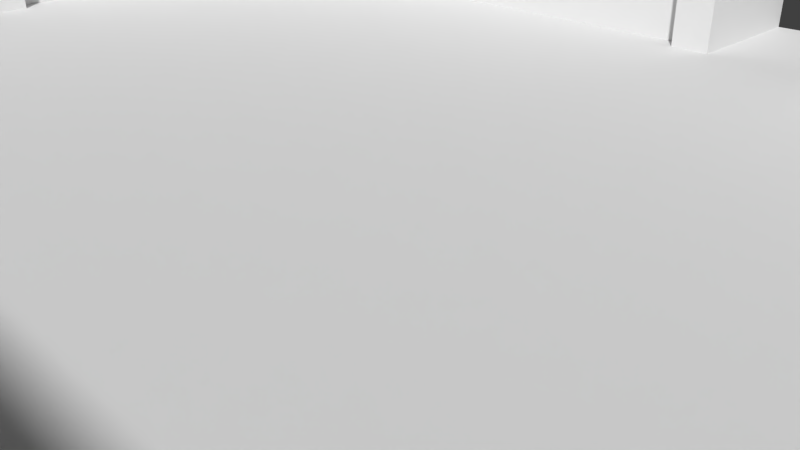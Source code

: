 # Source: room.blend  (saved by Blender 2.76.0; exported with 4.5.12 LTS)
import bpy
from mathutils import Matrix  # noqa: F401  (used for matrix-valued properties, if any)

bpy.ops.wm.read_factory_settings(use_empty=True)
scene = bpy.context.scene
scene.name = 'Scene'

# ---- collections
col_collection_1 = bpy.data.collections.new('Collection 1'); scene.collection.children.link(col_collection_1)

# ---- world
world_world = bpy.data.worlds.new('World'); scene.world = world_world
world_world.color = (0.05088, 0.05088, 0.05088)
world_world.use_sun_shadow = False
world_world.sun_shadow_jitter_overblur = 0.0
world_world.cycles.sampling_method = 'MANUAL'
world_world.cycles.sample_map_resolution = 256

# ---- cameras
cam_camera = bpy.data.cameras.new('Camera')
cam_camera.clip_end = 100.0
cam_camera.lens = 35.0
cam_camera.sensor_width = 32.0
cam_camera.sensor_height = 18.0
cam_camera.ortho_scale = 7.314
cam_camera.dof.focus_distance = 0.0
cam_camera.dof.aperture_fstop = 128.0

# ---- meshes
me_plane = bpy.data.meshes.new('Plane')
me_plane.from_pydata([(-18.0, -12.0, 8.0), (18.0, -12.0, 8.0), (-18.0, 12.0, 0.0), (18.0, 12.0, 0.0), (18.0, -12.0, 0.0), (18.0, 12.0, 8.0), (-18.0, -12.0, 0.0), (-18.0, 12.0, 8.0), (-1.8, 12.0, 5.0), (-1.8, 12.0, 0.0), (1.8, 12.0, 0.0), (1.8, 12.0, 5.0), (-2.7, 12.0, 8.0), (2.7, 12.0, 8.0), (-2.7, 12.0, 0.0), (-2.7, 12.0, 5.0), (2.7, 12.0, 0.0), (2.7, 12.0, 5.0), (-2.7, 12.0, 5.9), (2.7, 12.0, 5.9), (-1.8, 11.56, 5.0), (-1.8, 11.56, 0.0), (1.8, 11.56, 0.0), (1.8, 11.56, 5.0), (-2.7, 11.56, 0.0), (-2.7, 11.56, 5.0), (2.7, 11.56, 0.0), (2.7, 11.56, 5.0), (-2.7, 11.56, 5.9), (2.7, 11.56, 5.9), (-1.8, -12.0, 5.0), (-1.8, -12.0, 0.0), (1.8, -12.0, 0.0), (1.8, -12.0, 5.0), (-2.7, -12.0, 8.0), (2.7, -12.0, 8.0), (-2.7, -12.0, 0.0), (-2.7, -12.0, 5.0), (2.7, -12.0, 0.0), (2.7, -12.0, 5.0), (-2.7, -12.0, 5.9), (2.7, -12.0, 5.9), (-1.8, -11.56, 5.0), (-1.8, -11.56, 0.0), (1.8, -11.56, 0.0), (1.8, -11.56, 5.0), (-2.7, -11.56, 0.0), (-2.7, -11.56, 5.0), (2.7, -11.56, 0.0), (2.7, -11.56, 5.0), (-2.7, -11.56, 5.9), (2.7, -11.56, 5.9), (-17.98, -1.8, 5.0), (-17.98, -1.8, 0.0), (-17.98, 1.8, 0.0), (-17.98, 1.8, 5.0), (-17.98, -2.7, 8.0), (-17.98, 2.7, 8.0), (-17.98, -2.7, 0.0), (-17.98, -2.7, 5.0), (-17.98, 2.7, 0.0), (-17.98, 2.7, 5.0), (-17.98, -2.7, 5.9), (-17.98, 2.7, 5.9), (-17.54, -1.8, 5.0), (-17.54, -1.8, 0.0), (-17.54, 1.8, 0.0), (-17.54, 1.8, 5.0), (-17.54, -2.7, 0.0), (-17.54, -2.7, 5.0), (-17.54, 2.7, 0.0), (-17.54, 2.7, 5.0), (-17.54, -2.7, 5.9), (-17.54, 2.7, 5.9), (17.98, -1.8, 5.0), (17.98, -1.8, 0.0), (17.98, 1.8, 0.0), (17.98, 1.8, 5.0), (17.98, -2.7, 8.0), (17.98, 2.7, 8.0), (17.98, -2.7, 0.0), (17.98, -2.7, 5.0), (17.98, 2.7, 0.0), (17.98, 2.7, 5.0), (17.98, -2.7, 5.9), (17.98, 2.7, 5.9), (17.54, -1.8, 5.0), (17.54, -1.8, 0.0), (17.54, 1.8, 0.0), (17.54, 1.8, 5.0), (17.54, -2.7, 0.0), (17.54, -2.7, 5.0), (17.54, 2.7, 0.0), (17.54, 2.7, 5.0), (17.54, -2.7, 5.9), (17.54, 2.7, 5.9), (21.01, -12.0, 8.0), (21.01, 12.0, 8.0), (20.99, -2.7, 8.0), (20.99, 2.7, 8.0), (-21.01, -12.0, 8.0), (-21.01, 12.0, 8.0), (-20.99, -2.7, 8.0), (-20.99, 2.7, 8.0), (-21.0, -1.8, 5.0), (-21.0, -1.8, 0.0), (-21.0, 1.8, 0.0), (-21.0, 1.8, 5.0), (21.0, -1.8, 5.0), (21.0, -1.8, 0.0), (21.0, 1.8, 0.0), (21.0, 1.8, 5.0), (18.0, 15.0, 8.0), (-18.0, 15.0, 8.0), (-2.7, 15.0, 8.0), (2.7, 15.0, 8.0), (21.01, 15.0, 8.0), (-21.01, 15.0, 8.0), (-18.0, -15.0, 8.0), (18.0, -15.0, 8.0), (-2.7, -15.0, 8.0), (2.7, -15.0, 8.0), (21.01, -15.0, 8.0), (-21.01, -15.0, 8.0), (-1.8, -15.0, 5.0), (-1.8, -15.0, 0.0), (1.8, -15.0, 0.0), (1.8, -15.0, 5.0), (-1.8, 12.0, 5.0), (-1.8, 12.0, 0.0), (1.8, 12.0, 0.0), (1.8, 12.0, 5.0), (-1.8, 15.0, 5.0), (-1.8, 15.0, 0.0), (1.8, 15.0, 0.0), (1.8, 15.0, 5.0)], [], [(41, 51, 50, 40), (33, 45, 44, 32), (37, 47, 46, 36), (19, 18, 28, 29), (15, 14, 24, 25), (11, 10, 22, 23), (16, 13, 19, 17), (13, 12, 18, 19), (27, 29, 28, 25, 20, 23), (21, 20, 25, 24), (23, 22, 26, 27), (9, 8, 20, 21), (18, 15, 25, 28), (10, 16, 26, 22), (14, 9, 21, 24), (8, 11, 23, 20), (4, 38, 35, 1), (35, 41, 40, 34), (49, 45, 42, 47, 50, 51), (43, 46, 47, 42), (45, 49, 48, 44), (31, 43, 42, 30), (40, 50, 47, 37), (32, 44, 48, 38), (38, 48, 49, 39), (36, 46, 43, 31), (39, 49, 51, 41), (30, 42, 45, 33), (63, 62, 72, 73), (59, 58, 68, 69), (55, 54, 66, 67), (57, 56, 62, 63), (71, 73, 72, 69, 64, 67), (65, 64, 69, 68), (67, 66, 70, 71), (53, 52, 64, 65), (62, 59, 69, 72), (54, 66, 70, 60), (60, 61, 71, 70), (58, 68, 65, 53), (61, 63, 73, 71), (52, 64, 67, 55), (0, 6, 58, 59, 62, 56), (61, 63, 57, 60), (57, 60, 2, 7), (17, 19, 29, 27), (27, 26, 16, 17), (5, 13, 16, 3), (2, 14, 12, 7), (85, 95, 94, 84), (81, 91, 90, 80), (77, 89, 88, 76), (79, 85, 84, 78), (93, 89, 86, 91, 94, 95), (87, 90, 91, 86), (89, 93, 92, 88), (75, 87, 86, 74), (84, 94, 91, 81), (76, 88, 92, 82), (83, 82, 92, 93), (80, 90, 87, 75), (85, 83, 93, 95), (74, 86, 89, 77), (1, 78, 84, 81, 80, 4), (3, 82, 83, 85, 79, 5), (34, 40, 37, 36, 6, 0), (4, 3, 2, 6), (5, 79, 99, 97), (78, 1, 96, 98), (79, 78, 98, 99), (57, 7, 101, 103), (56, 57, 103, 102), (0, 56, 102, 100), (52, 104, 107, 55), (52, 53, 105, 104), (54, 55, 107, 106), (53, 54, 106, 105), (74, 77, 111, 108), (75, 74, 108, 109), (77, 76, 110, 111), (109, 110, 76, 75), (13, 5, 112, 115), (5, 97, 116, 112), (12, 13, 115, 114), (7, 12, 114, 113), (101, 7, 113, 117), (0, 100, 123, 118), (1, 35, 121, 119), (96, 1, 119, 122), (34, 0, 118, 120), (35, 34, 120, 121), (31, 30, 124, 125), (33, 32, 126, 127), (30, 33, 127, 124), (125, 126, 32, 31), (11, 8, 128, 131), (8, 9, 129, 128), (10, 11, 131, 130), (131, 128, 132, 135), (128, 129, 133, 132), (130, 131, 135, 134), (133, 9, 10, 134)])
me_plane.use_remesh_preserve_volume = False
me_plane.use_remesh_preserve_attributes = False
me_plane.use_mirror_vertex_groups = False
me_plane.update()

# ---- objects
ob_room = bpy.data.objects.new('room', me_plane)
ob_camera = bpy.data.objects.new('Camera', cam_camera)

# ---- transforms, parenting, visibility, modifiers, constraints
ob_room.location = (0.0, 0.0, 0.0)
ob_room.lineart.crease_threshold = 0.0
ob_camera.location = (7.481, -6.508, 5.344)
ob_camera.rotation_euler = (1.109, 0.01082, 0.8149)
ob_camera.lock_rotations_4d = False
ob_camera.empty_display_type = 'ARROWS'
ob_camera.color = (0.0, 0.0, 0.0, 0.0)
ob_camera.hide_viewport = True
ob_camera.hide_render = True
ob_camera.display_type = 'WIRE'
ob_camera.lineart.crease_threshold = 0.0

# ---- collection membership
col_collection_1.objects.link(ob_room)
col_collection_1.objects.link(ob_camera)

# ---- scene / render settings (as saved in the file)
scene.camera = ob_camera
scene.frame_start = 1; scene.frame_end = 250; scene.frame_set(1)
scene.render.engine = 'BLENDER_EEVEE_NEXT'
scene.render.resolution_percentage = 50
scene.render.dither_intensity = 0.0
scene.cycles.use_denoising = False
scene.cycles.samples = 10
scene.cycles.sampling_pattern = 'TABULATED_SOBOL'
scene.cycles.light_sampling_threshold = 0.0
scene.cycles.use_adaptive_sampling = False
scene.cycles.use_light_tree = False
scene.cycles.blur_glossy = 0.0
scene.cycles.pixel_filter_type = 'GAUSSIAN'
scene.cycles.sample_clamp_indirect = 0.0
scene.view_settings.view_transform = 'Standard'
bpy.context.view_layer.update()

# ---- added for rendering (the .blend has no usable light): sun
light_auto_sun = bpy.data.lights.new('AutoSun', 'SUN')
light_auto_sun.energy = 3.0
light_auto_sun.angle = 0.0523599
ob_auto_sun = bpy.data.objects.new('AutoSun', light_auto_sun)
scene.collection.objects.link(ob_auto_sun)
ob_auto_sun.rotation_euler = (0.872665, 0.174533, 0.523599)
bpy.context.view_layer.update()
